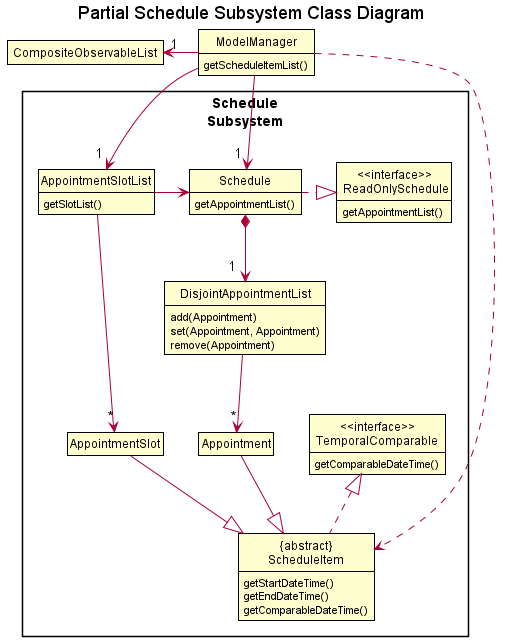

The diagram above was rendered by PlantUML. Its source (embedded in the PNG):
@startuml
!include ../style.puml
show members
hide empty methods
hide empty fields
skinparam ClassFontColor #000000
skinparam ClassBorderColor #000000

title Partial Schedule Subsystem Class Diagram

package "Schedule\nSubsystem\n" {
    class Appointment {
    }

    class DisjointAppointmentList {
        add(Appointment)
        set(Appointment, Appointment)
        remove(Appointment)
    }

    class Schedule {
        getAppointmentList()
    }

    class "<<interface>>\n ReadOnlySchedule" as ReadOnlySchedule {
        getAppointmentList()
    }

    class AppointmentSlotList {
        getSlotList()
    }

    class AppointmentSlot {

    }

    class "{abstract}\n ScheduleItem " as ScheduleItem {
        getStartDateTime()
        getEndDateTime()
        getComparableDateTime()
    }

    class "<<interface>>\n TemporalComparable " as TemporalComparable {
        getComparableDateTime()
    }

}

class ModelManager {
    getScheduleItemList()
}
class " CompositeObservableList " as CompositeObservableList


AppointmentSlot -[hidden]right- Appointment
DisjointAppointmentList -[hidden]down- TemporalComparable

Schedule *-down->"1  " DisjointAppointmentList
Schedule .right.|> ReadOnlySchedule
DisjointAppointmentList -down->"*" Appointment
ModelManager -down->"1 " Schedule
ModelManager -left->"1" CompositeObservableList
CompositeObservableList -[hidden]down-> AppointmentSlotList
ModelManager -down->"1 " AppointmentSlotList
AppointmentSlotList --->"*" AppointmentSlot
AppointmentSlotList -right-> Schedule
AppointmentSlot -down-|> ScheduleItem
Appointment -down-|> ScheduleItem
ScheduleItem .up.|> TemporalComparable
ModelManager ...> ScheduleItem

@enduml